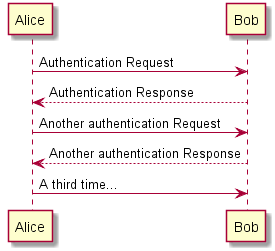

The diagram above was rendered by PlantUML. Its source (embedded in the PNG):
@startuml sequence_example
Alice -> Bob: Authentication Request
Bob --> Alice: Authentication Response

Alice -> Bob: Another authentication Request
Alice <-- Bob: Another authentication Response

Alice -> Bob: A third time...
@enduml